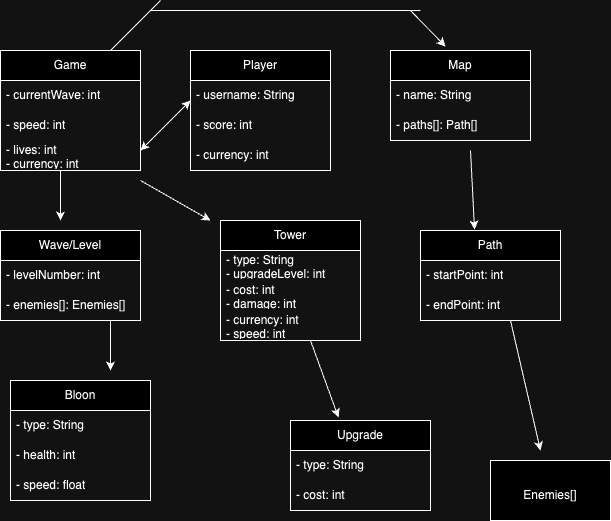

The diagram above was exported from draw.io. Its source (the exported page's mxGraphModel, read from the mxfile embedded in the PNG):
<mxGraphModel dx="1674" dy="795" grid="1" gridSize="10" guides="1" tooltips="1" connect="1" arrows="1" fold="1" page="1" pageScale="1" pageWidth="850" pageHeight="1100" math="0" shadow="0">
  <root>
    <mxCell id="0" />
    <mxCell id="1" parent="0" />
    <mxCell id="RSZz4RwymBSt1FfcRMLK-7" value="Player" style="swimlane;fontStyle=0;childLayout=stackLayout;horizontal=1;startSize=30;horizontalStack=0;resizeParent=1;resizeParentMax=0;resizeLast=0;collapsible=1;marginBottom=0;whiteSpace=wrap;html=1;" parent="1" vertex="1">
      <mxGeometry x="240" y="80" width="140" height="120" as="geometry" />
    </mxCell>
    <mxCell id="RSZz4RwymBSt1FfcRMLK-8" value="- username: String" style="text;strokeColor=none;fillColor=none;align=left;verticalAlign=middle;spacingLeft=4;spacingRight=4;overflow=hidden;points=[[0,0.5],[1,0.5]];portConstraint=eastwest;rotatable=0;whiteSpace=wrap;html=1;" parent="RSZz4RwymBSt1FfcRMLK-7" vertex="1">
      <mxGeometry y="30" width="140" height="30" as="geometry" />
    </mxCell>
    <mxCell id="RSZz4RwymBSt1FfcRMLK-9" value="- score: int" style="text;strokeColor=none;fillColor=none;align=left;verticalAlign=middle;spacingLeft=4;spacingRight=4;overflow=hidden;points=[[0,0.5],[1,0.5]];portConstraint=eastwest;rotatable=0;whiteSpace=wrap;html=1;" parent="RSZz4RwymBSt1FfcRMLK-7" vertex="1">
      <mxGeometry y="60" width="140" height="30" as="geometry" />
    </mxCell>
    <mxCell id="RSZz4RwymBSt1FfcRMLK-10" value="- currency: int" style="text;strokeColor=none;fillColor=none;align=left;verticalAlign=middle;spacingLeft=4;spacingRight=4;overflow=hidden;points=[[0,0.5],[1,0.5]];portConstraint=eastwest;rotatable=0;whiteSpace=wrap;html=1;" parent="RSZz4RwymBSt1FfcRMLK-7" vertex="1">
      <mxGeometry y="90" width="140" height="30" as="geometry" />
    </mxCell>
    <mxCell id="RSZz4RwymBSt1FfcRMLK-11" value="Map" style="swimlane;fontStyle=0;childLayout=stackLayout;horizontal=1;startSize=30;horizontalStack=0;resizeParent=1;resizeParentMax=0;resizeLast=0;collapsible=1;marginBottom=0;whiteSpace=wrap;html=1;" parent="1" vertex="1">
      <mxGeometry x="440" y="80" width="140" height="90" as="geometry" />
    </mxCell>
    <mxCell id="RSZz4RwymBSt1FfcRMLK-12" value="- name: String" style="text;strokeColor=none;fillColor=none;align=left;verticalAlign=middle;spacingLeft=4;spacingRight=4;overflow=hidden;points=[[0,0.5],[1,0.5]];portConstraint=eastwest;rotatable=0;whiteSpace=wrap;html=1;" parent="RSZz4RwymBSt1FfcRMLK-11" vertex="1">
      <mxGeometry y="30" width="140" height="30" as="geometry" />
    </mxCell>
    <mxCell id="RSZz4RwymBSt1FfcRMLK-51" value="" style="endArrow=classic;html=1;rounded=0;entryX=0.386;entryY=-0.011;entryDx=0;entryDy=0;entryPerimeter=0;" parent="RSZz4RwymBSt1FfcRMLK-11" target="RSZz4RwymBSt1FfcRMLK-28" edge="1">
      <mxGeometry width="50" height="50" relative="1" as="geometry">
        <mxPoint x="80" y="100" as="sourcePoint" />
        <mxPoint x="130" y="50" as="targetPoint" />
      </mxGeometry>
    </mxCell>
    <mxCell id="RSZz4RwymBSt1FfcRMLK-13" value="- paths[]: Path[]" style="text;strokeColor=none;fillColor=none;align=left;verticalAlign=middle;spacingLeft=4;spacingRight=4;overflow=hidden;points=[[0,0.5],[1,0.5]];portConstraint=eastwest;rotatable=0;whiteSpace=wrap;html=1;" parent="RSZz4RwymBSt1FfcRMLK-11" vertex="1">
      <mxGeometry y="60" width="140" height="30" as="geometry" />
    </mxCell>
    <mxCell id="RSZz4RwymBSt1FfcRMLK-16" value="Game" style="swimlane;fontStyle=0;childLayout=stackLayout;horizontal=1;startSize=30;horizontalStack=0;resizeParent=1;resizeParentMax=0;resizeLast=0;collapsible=1;marginBottom=0;whiteSpace=wrap;html=1;" parent="1" vertex="1">
      <mxGeometry x="50" y="80" width="140" height="120" as="geometry" />
    </mxCell>
    <mxCell id="RSZz4RwymBSt1FfcRMLK-17" value="- currentWave: int" style="text;strokeColor=none;fillColor=none;align=left;verticalAlign=middle;spacingLeft=4;spacingRight=4;overflow=hidden;points=[[0,0.5],[1,0.5]];portConstraint=eastwest;rotatable=0;whiteSpace=wrap;html=1;" parent="RSZz4RwymBSt1FfcRMLK-16" vertex="1">
      <mxGeometry y="30" width="140" height="30" as="geometry" />
    </mxCell>
    <mxCell id="RSZz4RwymBSt1FfcRMLK-18" value="- speed: int" style="text;strokeColor=none;fillColor=none;align=left;verticalAlign=middle;spacingLeft=4;spacingRight=4;overflow=hidden;points=[[0,0.5],[1,0.5]];portConstraint=eastwest;rotatable=0;whiteSpace=wrap;html=1;" parent="RSZz4RwymBSt1FfcRMLK-16" vertex="1">
      <mxGeometry y="60" width="140" height="30" as="geometry" />
    </mxCell>
    <mxCell id="RSZz4RwymBSt1FfcRMLK-19" value="- lives: int&lt;div&gt;- currency: int&lt;/div&gt;" style="text;strokeColor=none;fillColor=none;align=left;verticalAlign=middle;spacingLeft=4;spacingRight=4;overflow=hidden;points=[[0,0.5],[1,0.5]];portConstraint=eastwest;rotatable=0;whiteSpace=wrap;html=1;" parent="RSZz4RwymBSt1FfcRMLK-16" vertex="1">
      <mxGeometry y="90" width="140" height="30" as="geometry" />
    </mxCell>
    <mxCell id="RSZz4RwymBSt1FfcRMLK-43" value="" style="endArrow=classic;html=1;rounded=0;" parent="RSZz4RwymBSt1FfcRMLK-16" edge="1">
      <mxGeometry width="50" height="50" relative="1" as="geometry">
        <mxPoint x="60" y="120" as="sourcePoint" />
        <mxPoint x="60" y="170" as="targetPoint" />
      </mxGeometry>
    </mxCell>
    <mxCell id="RSZz4RwymBSt1FfcRMLK-20" value="Wave/Level" style="swimlane;fontStyle=0;childLayout=stackLayout;horizontal=1;startSize=30;horizontalStack=0;resizeParent=1;resizeParentMax=0;resizeLast=0;collapsible=1;marginBottom=0;whiteSpace=wrap;html=1;" parent="1" vertex="1">
      <mxGeometry x="50" y="260" width="140" height="90" as="geometry" />
    </mxCell>
    <mxCell id="RSZz4RwymBSt1FfcRMLK-21" value="- levelNumber: int" style="text;strokeColor=none;fillColor=none;align=left;verticalAlign=middle;spacingLeft=4;spacingRight=4;overflow=hidden;points=[[0,0.5],[1,0.5]];portConstraint=eastwest;rotatable=0;whiteSpace=wrap;html=1;" parent="RSZz4RwymBSt1FfcRMLK-20" vertex="1">
      <mxGeometry y="30" width="140" height="30" as="geometry" />
    </mxCell>
    <mxCell id="RSZz4RwymBSt1FfcRMLK-22" value="- enemies[]: Enemies[]" style="text;strokeColor=none;fillColor=none;align=left;verticalAlign=middle;spacingLeft=4;spacingRight=4;overflow=hidden;points=[[0,0.5],[1,0.5]];portConstraint=eastwest;rotatable=0;whiteSpace=wrap;html=1;" parent="RSZz4RwymBSt1FfcRMLK-20" vertex="1">
      <mxGeometry y="60" width="140" height="30" as="geometry" />
    </mxCell>
    <mxCell id="RSZz4RwymBSt1FfcRMLK-24" value="Tower" style="swimlane;fontStyle=0;childLayout=stackLayout;horizontal=1;startSize=30;horizontalStack=0;resizeParent=1;resizeParentMax=0;resizeLast=0;collapsible=1;marginBottom=0;whiteSpace=wrap;html=1;" parent="1" vertex="1">
      <mxGeometry x="270" y="250" width="140" height="120" as="geometry" />
    </mxCell>
    <mxCell id="RSZz4RwymBSt1FfcRMLK-25" value="- type: String&lt;div&gt;- upgradeLevel: int&lt;/div&gt;" style="text;strokeColor=none;fillColor=none;align=left;verticalAlign=middle;spacingLeft=4;spacingRight=4;overflow=hidden;points=[[0,0.5],[1,0.5]];portConstraint=eastwest;rotatable=0;whiteSpace=wrap;html=1;" parent="RSZz4RwymBSt1FfcRMLK-24" vertex="1">
      <mxGeometry y="30" width="140" height="30" as="geometry" />
    </mxCell>
    <mxCell id="RSZz4RwymBSt1FfcRMLK-26" value="- cost: int&lt;div&gt;- damage: int&lt;/div&gt;" style="text;strokeColor=none;fillColor=none;align=left;verticalAlign=middle;spacingLeft=4;spacingRight=4;overflow=hidden;points=[[0,0.5],[1,0.5]];portConstraint=eastwest;rotatable=0;whiteSpace=wrap;html=1;" parent="RSZz4RwymBSt1FfcRMLK-24" vertex="1">
      <mxGeometry y="60" width="140" height="30" as="geometry" />
    </mxCell>
    <mxCell id="RSZz4RwymBSt1FfcRMLK-27" value="- currency: int&lt;br&gt;- speed: int" style="text;strokeColor=none;fillColor=none;align=left;verticalAlign=middle;spacingLeft=4;spacingRight=4;overflow=hidden;points=[[0,0.5],[1,0.5]];portConstraint=eastwest;rotatable=0;whiteSpace=wrap;html=1;" parent="RSZz4RwymBSt1FfcRMLK-24" vertex="1">
      <mxGeometry y="90" width="140" height="30" as="geometry" />
    </mxCell>
    <mxCell id="RSZz4RwymBSt1FfcRMLK-28" value="Path" style="swimlane;fontStyle=0;childLayout=stackLayout;horizontal=1;startSize=30;horizontalStack=0;resizeParent=1;resizeParentMax=0;resizeLast=0;collapsible=1;marginBottom=0;whiteSpace=wrap;html=1;" parent="1" vertex="1">
      <mxGeometry x="470" y="260" width="140" height="90" as="geometry" />
    </mxCell>
    <mxCell id="RSZz4RwymBSt1FfcRMLK-29" value="- startPoint: int" style="text;strokeColor=none;fillColor=none;align=left;verticalAlign=middle;spacingLeft=4;spacingRight=4;overflow=hidden;points=[[0,0.5],[1,0.5]];portConstraint=eastwest;rotatable=0;whiteSpace=wrap;html=1;" parent="RSZz4RwymBSt1FfcRMLK-28" vertex="1">
      <mxGeometry y="30" width="140" height="30" as="geometry" />
    </mxCell>
    <mxCell id="RSZz4RwymBSt1FfcRMLK-52" value="" style="endArrow=classic;html=1;rounded=0;" parent="RSZz4RwymBSt1FfcRMLK-28" edge="1">
      <mxGeometry width="50" height="50" relative="1" as="geometry">
        <mxPoint x="90" y="90" as="sourcePoint" />
        <mxPoint x="120" y="220" as="targetPoint" />
      </mxGeometry>
    </mxCell>
    <mxCell id="RSZz4RwymBSt1FfcRMLK-30" value="- endPoint: int" style="text;strokeColor=none;fillColor=none;align=left;verticalAlign=middle;spacingLeft=4;spacingRight=4;overflow=hidden;points=[[0,0.5],[1,0.5]];portConstraint=eastwest;rotatable=0;whiteSpace=wrap;html=1;" parent="RSZz4RwymBSt1FfcRMLK-28" vertex="1">
      <mxGeometry y="60" width="140" height="30" as="geometry" />
    </mxCell>
    <mxCell id="RSZz4RwymBSt1FfcRMLK-32" value="Bloon" style="swimlane;fontStyle=0;childLayout=stackLayout;horizontal=1;startSize=30;horizontalStack=0;resizeParent=1;resizeParentMax=0;resizeLast=0;collapsible=1;marginBottom=0;whiteSpace=wrap;html=1;" parent="1" vertex="1">
      <mxGeometry x="60" y="410" width="140" height="120" as="geometry" />
    </mxCell>
    <mxCell id="RSZz4RwymBSt1FfcRMLK-33" value="- type: String" style="text;strokeColor=none;fillColor=none;align=left;verticalAlign=middle;spacingLeft=4;spacingRight=4;overflow=hidden;points=[[0,0.5],[1,0.5]];portConstraint=eastwest;rotatable=0;whiteSpace=wrap;html=1;" parent="RSZz4RwymBSt1FfcRMLK-32" vertex="1">
      <mxGeometry y="30" width="140" height="30" as="geometry" />
    </mxCell>
    <mxCell id="RSZz4RwymBSt1FfcRMLK-34" value="- health: int" style="text;strokeColor=none;fillColor=none;align=left;verticalAlign=middle;spacingLeft=4;spacingRight=4;overflow=hidden;points=[[0,0.5],[1,0.5]];portConstraint=eastwest;rotatable=0;whiteSpace=wrap;html=1;" parent="RSZz4RwymBSt1FfcRMLK-32" vertex="1">
      <mxGeometry y="60" width="140" height="30" as="geometry" />
    </mxCell>
    <mxCell id="RSZz4RwymBSt1FfcRMLK-35" value="- speed: float" style="text;strokeColor=none;fillColor=none;align=left;verticalAlign=middle;spacingLeft=4;spacingRight=4;overflow=hidden;points=[[0,0.5],[1,0.5]];portConstraint=eastwest;rotatable=0;whiteSpace=wrap;html=1;" parent="RSZz4RwymBSt1FfcRMLK-32" vertex="1">
      <mxGeometry y="90" width="140" height="30" as="geometry" />
    </mxCell>
    <mxCell id="RSZz4RwymBSt1FfcRMLK-36" value="Upgrade" style="swimlane;fontStyle=0;childLayout=stackLayout;horizontal=1;startSize=30;horizontalStack=0;resizeParent=1;resizeParentMax=0;resizeLast=0;collapsible=1;marginBottom=0;whiteSpace=wrap;html=1;" parent="1" vertex="1">
      <mxGeometry x="340" y="450" width="140" height="90" as="geometry" />
    </mxCell>
    <mxCell id="RSZz4RwymBSt1FfcRMLK-37" value="- type: String" style="text;strokeColor=none;fillColor=none;align=left;verticalAlign=middle;spacingLeft=4;spacingRight=4;overflow=hidden;points=[[0,0.5],[1,0.5]];portConstraint=eastwest;rotatable=0;whiteSpace=wrap;html=1;" parent="RSZz4RwymBSt1FfcRMLK-36" vertex="1">
      <mxGeometry y="30" width="140" height="30" as="geometry" />
    </mxCell>
    <mxCell id="RSZz4RwymBSt1FfcRMLK-38" value="- cost: int" style="text;strokeColor=none;fillColor=none;align=left;verticalAlign=middle;spacingLeft=4;spacingRight=4;overflow=hidden;points=[[0,0.5],[1,0.5]];portConstraint=eastwest;rotatable=0;whiteSpace=wrap;html=1;" parent="RSZz4RwymBSt1FfcRMLK-36" vertex="1">
      <mxGeometry y="60" width="140" height="30" as="geometry" />
    </mxCell>
    <mxCell id="RSZz4RwymBSt1FfcRMLK-40" value="" style="rounded=0;whiteSpace=wrap;html=1;" parent="1" vertex="1">
      <mxGeometry x="540" y="490" width="120" height="60" as="geometry" />
    </mxCell>
    <mxCell id="RSZz4RwymBSt1FfcRMLK-41" value="Enemies[]" style="text;html=1;align=center;verticalAlign=middle;whiteSpace=wrap;rounded=0;" parent="1" vertex="1">
      <mxGeometry x="570" y="510" width="60" height="30" as="geometry" />
    </mxCell>
    <mxCell id="RSZz4RwymBSt1FfcRMLK-42" value="" style="endArrow=classic;startArrow=classic;html=1;rounded=0;" parent="1" edge="1">
      <mxGeometry width="50" height="50" relative="1" as="geometry">
        <mxPoint x="190" y="180" as="sourcePoint" />
        <mxPoint x="240" y="130" as="targetPoint" />
      </mxGeometry>
    </mxCell>
    <mxCell id="RSZz4RwymBSt1FfcRMLK-44" value="" style="endArrow=classic;html=1;rounded=0;" parent="1" edge="1">
      <mxGeometry width="50" height="50" relative="1" as="geometry">
        <mxPoint x="190" y="210" as="sourcePoint" />
        <mxPoint x="260" y="250" as="targetPoint" />
      </mxGeometry>
    </mxCell>
    <mxCell id="RSZz4RwymBSt1FfcRMLK-46" value="" style="endArrow=none;html=1;rounded=0;" parent="1" edge="1">
      <mxGeometry width="50" height="50" relative="1" as="geometry">
        <mxPoint x="160" y="80" as="sourcePoint" />
        <mxPoint x="210" y="30" as="targetPoint" />
      </mxGeometry>
    </mxCell>
    <mxCell id="RSZz4RwymBSt1FfcRMLK-47" value="" style="endArrow=none;html=1;rounded=0;" parent="1" edge="1">
      <mxGeometry width="50" height="50" relative="1" as="geometry">
        <mxPoint x="200" y="40" as="sourcePoint" />
        <mxPoint x="470" y="40" as="targetPoint" />
      </mxGeometry>
    </mxCell>
    <mxCell id="RSZz4RwymBSt1FfcRMLK-48" value="" style="endArrow=classic;html=1;rounded=0;entryX=0.393;entryY=-0.044;entryDx=0;entryDy=0;entryPerimeter=0;" parent="1" target="RSZz4RwymBSt1FfcRMLK-11" edge="1">
      <mxGeometry width="50" height="50" relative="1" as="geometry">
        <mxPoint x="460" y="40" as="sourcePoint" />
        <mxPoint x="510" y="-10" as="targetPoint" />
      </mxGeometry>
    </mxCell>
    <mxCell id="RSZz4RwymBSt1FfcRMLK-50" value="" style="endArrow=classic;html=1;rounded=0;" parent="1" edge="1">
      <mxGeometry width="50" height="50" relative="1" as="geometry">
        <mxPoint x="160" y="350" as="sourcePoint" />
        <mxPoint x="160" y="400" as="targetPoint" />
      </mxGeometry>
    </mxCell>
    <mxCell id="RSZz4RwymBSt1FfcRMLK-53" value="" style="endArrow=classic;html=1;rounded=0;entryX=0.343;entryY=-0.033;entryDx=0;entryDy=0;entryPerimeter=0;" parent="1" target="RSZz4RwymBSt1FfcRMLK-36" edge="1">
      <mxGeometry width="50" height="50" relative="1" as="geometry">
        <mxPoint x="360" y="370" as="sourcePoint" />
        <mxPoint x="410" y="320" as="targetPoint" />
      </mxGeometry>
    </mxCell>
  </root>
</mxGraphModel>